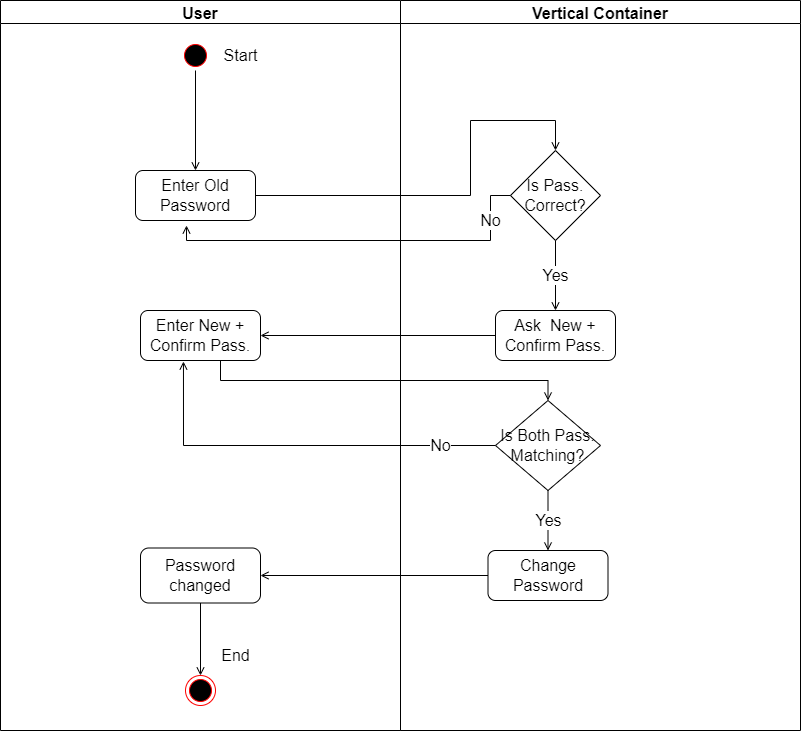

The diagram above was exported from draw.io. Its source (the exported page's mxGraphModel, read from the mxfile embedded in the PNG):
<mxGraphModel dx="868" dy="482" grid="1" gridSize="10" guides="1" tooltips="1" connect="1" arrows="1" fold="1" page="1" pageScale="1" pageWidth="850" pageHeight="1100" math="0" shadow="0">
  <root>
    <mxCell id="0" />
    <mxCell id="1" parent="0" />
    <mxCell id="kVako9Tu-BdLn0GrIzRt-1" value="User" style="swimlane;fontSize=16;" parent="1" vertex="1">
      <mxGeometry x="40" y="40" width="400" height="730" as="geometry" />
    </mxCell>
    <mxCell id="kVako9Tu-BdLn0GrIzRt-3" value="" style="ellipse;html=1;shape=startState;fillColor=#000000;strokeColor=#ff0000;fontSize=16;" parent="kVako9Tu-BdLn0GrIzRt-1" vertex="1">
      <mxGeometry x="180" y="40" width="30" height="30" as="geometry" />
    </mxCell>
    <mxCell id="kVako9Tu-BdLn0GrIzRt-5" value="Start" style="text;html=1;align=center;verticalAlign=middle;resizable=0;points=[];autosize=1;strokeColor=none;fillColor=none;fontSize=16;" parent="kVako9Tu-BdLn0GrIzRt-1" vertex="1">
      <mxGeometry x="210" y="40" width="60" height="30" as="geometry" />
    </mxCell>
    <mxCell id="kVako9Tu-BdLn0GrIzRt-7" value="Enter Old Password" style="rounded=1;whiteSpace=wrap;html=1;fontSize=16;" parent="kVako9Tu-BdLn0GrIzRt-1" vertex="1">
      <mxGeometry x="135" y="170" width="120" height="50" as="geometry" />
    </mxCell>
    <mxCell id="kVako9Tu-BdLn0GrIzRt-6" style="edgeStyle=orthogonalEdgeStyle;rounded=0;orthogonalLoop=1;jettySize=auto;html=1;fontSize=16;endArrow=open;endFill=0;entryX=0.5;entryY=0;entryDx=0;entryDy=0;" parent="kVako9Tu-BdLn0GrIzRt-1" source="kVako9Tu-BdLn0GrIzRt-3" target="kVako9Tu-BdLn0GrIzRt-7" edge="1">
      <mxGeometry relative="1" as="geometry">
        <mxPoint x="195" y="140" as="targetPoint" />
      </mxGeometry>
    </mxCell>
    <mxCell id="kVako9Tu-BdLn0GrIzRt-20" value="Enter New + Confirm Pass." style="rounded=1;whiteSpace=wrap;html=1;fontSize=16;" parent="kVako9Tu-BdLn0GrIzRt-1" vertex="1">
      <mxGeometry x="140" y="310" width="120" height="50" as="geometry" />
    </mxCell>
    <mxCell id="UGgo4eTvEUSbKm49dkBO-3" value="Password changed" style="rounded=1;whiteSpace=wrap;html=1;fontSize=16;" parent="kVako9Tu-BdLn0GrIzRt-1" vertex="1">
      <mxGeometry x="140" y="547.5" width="120" height="55" as="geometry" />
    </mxCell>
    <mxCell id="UGgo4eTvEUSbKm49dkBO-7" value="End" style="text;html=1;align=center;verticalAlign=middle;resizable=0;points=[];autosize=1;strokeColor=none;fillColor=none;fontSize=16;" parent="kVako9Tu-BdLn0GrIzRt-1" vertex="1">
      <mxGeometry x="210" y="640" width="50" height="30" as="geometry" />
    </mxCell>
    <mxCell id="kVako9Tu-BdLn0GrIzRt-2" value="Vertical Container" style="swimlane;fontSize=16;" parent="1" vertex="1">
      <mxGeometry x="440" y="40" width="400" height="730" as="geometry" />
    </mxCell>
    <mxCell id="kVako9Tu-BdLn0GrIzRt-10" value="Is Pass.&lt;br&gt;Correct?" style="rhombus;whiteSpace=wrap;html=1;fontSize=16;" parent="kVako9Tu-BdLn0GrIzRt-2" vertex="1">
      <mxGeometry x="110" y="150" width="90" height="90" as="geometry" />
    </mxCell>
    <mxCell id="kVako9Tu-BdLn0GrIzRt-18" value="Ask&amp;nbsp; New + Confirm Pass." style="rounded=1;whiteSpace=wrap;html=1;fontSize=16;" parent="kVako9Tu-BdLn0GrIzRt-2" vertex="1">
      <mxGeometry x="95" y="310" width="120" height="50" as="geometry" />
    </mxCell>
    <mxCell id="kVako9Tu-BdLn0GrIzRt-22" value="Is Both Pass. Matching?" style="rhombus;whiteSpace=wrap;html=1;fontSize=16;" parent="kVako9Tu-BdLn0GrIzRt-2" vertex="1">
      <mxGeometry x="95" y="400" width="105" height="90" as="geometry" />
    </mxCell>
    <mxCell id="kVako9Tu-BdLn0GrIzRt-25" value="Change Password" style="rounded=1;whiteSpace=wrap;html=1;fontSize=16;" parent="kVako9Tu-BdLn0GrIzRt-2" vertex="1">
      <mxGeometry x="87.5" y="550" width="120" height="50" as="geometry" />
    </mxCell>
    <mxCell id="kVako9Tu-BdLn0GrIzRt-8" style="edgeStyle=orthogonalEdgeStyle;rounded=0;orthogonalLoop=1;jettySize=auto;html=1;fontSize=16;endArrow=open;endFill=0;entryX=0.5;entryY=0;entryDx=0;entryDy=0;" parent="1" source="kVako9Tu-BdLn0GrIzRt-7" target="kVako9Tu-BdLn0GrIzRt-10" edge="1">
      <mxGeometry relative="1" as="geometry">
        <mxPoint x="550" y="235" as="targetPoint" />
        <Array as="points">
          <mxPoint x="510" y="235" />
          <mxPoint x="510" y="160" />
          <mxPoint x="595" y="160" />
        </Array>
      </mxGeometry>
    </mxCell>
    <mxCell id="kVako9Tu-BdLn0GrIzRt-17" value="Yes" style="edgeStyle=orthogonalEdgeStyle;rounded=0;orthogonalLoop=1;jettySize=auto;html=1;fontSize=16;endArrow=open;endFill=0;" parent="1" source="kVako9Tu-BdLn0GrIzRt-10" edge="1">
      <mxGeometry relative="1" as="geometry">
        <mxPoint x="595" y="350" as="targetPoint" />
      </mxGeometry>
    </mxCell>
    <mxCell id="kVako9Tu-BdLn0GrIzRt-19" style="edgeStyle=orthogonalEdgeStyle;rounded=0;orthogonalLoop=1;jettySize=auto;html=1;fontSize=16;endArrow=open;endFill=0;" parent="1" source="kVako9Tu-BdLn0GrIzRt-18" edge="1">
      <mxGeometry relative="1" as="geometry">
        <mxPoint x="300" y="375" as="targetPoint" />
      </mxGeometry>
    </mxCell>
    <mxCell id="kVako9Tu-BdLn0GrIzRt-21" style="edgeStyle=orthogonalEdgeStyle;rounded=0;orthogonalLoop=1;jettySize=auto;html=1;fontSize=16;endArrow=open;endFill=0;entryX=0.5;entryY=0;entryDx=0;entryDy=0;" parent="1" source="kVako9Tu-BdLn0GrIzRt-20" target="kVako9Tu-BdLn0GrIzRt-22" edge="1">
      <mxGeometry relative="1" as="geometry">
        <mxPoint x="530" y="480" as="targetPoint" />
        <Array as="points">
          <mxPoint x="260" y="420" />
          <mxPoint x="588" y="420" />
        </Array>
      </mxGeometry>
    </mxCell>
    <mxCell id="kVako9Tu-BdLn0GrIzRt-24" value="Yes" style="edgeStyle=orthogonalEdgeStyle;rounded=0;orthogonalLoop=1;jettySize=auto;html=1;fontSize=16;endArrow=open;endFill=0;" parent="1" source="kVako9Tu-BdLn0GrIzRt-22" edge="1">
      <mxGeometry relative="1" as="geometry">
        <mxPoint x="587.5" y="589.9999999999999" as="targetPoint" />
      </mxGeometry>
    </mxCell>
    <mxCell id="kVako9Tu-BdLn0GrIzRt-26" style="edgeStyle=orthogonalEdgeStyle;rounded=0;orthogonalLoop=1;jettySize=auto;html=1;fontSize=16;endArrow=open;endFill=0;" parent="1" source="kVako9Tu-BdLn0GrIzRt-25" target="UGgo4eTvEUSbKm49dkBO-3" edge="1">
      <mxGeometry relative="1" as="geometry">
        <mxPoint x="350" y="615" as="targetPoint" />
      </mxGeometry>
    </mxCell>
    <mxCell id="UGgo4eTvEUSbKm49dkBO-1" value="No" style="edgeStyle=orthogonalEdgeStyle;rounded=0;orthogonalLoop=1;jettySize=auto;html=1;entryX=0.358;entryY=1.02;entryDx=0;entryDy=0;entryPerimeter=0;fontSize=16;endArrow=open;endFill=0;" parent="1" source="kVako9Tu-BdLn0GrIzRt-22" target="kVako9Tu-BdLn0GrIzRt-20" edge="1">
      <mxGeometry x="-0.7222" relative="1" as="geometry">
        <mxPoint as="offset" />
      </mxGeometry>
    </mxCell>
    <mxCell id="UGgo4eTvEUSbKm49dkBO-2" value="No" style="edgeStyle=orthogonalEdgeStyle;rounded=0;orthogonalLoop=1;jettySize=auto;html=1;entryX=0.425;entryY=1.1;entryDx=0;entryDy=0;entryPerimeter=0;fontSize=16;endArrow=open;endFill=0;" parent="1" source="kVako9Tu-BdLn0GrIzRt-10" target="kVako9Tu-BdLn0GrIzRt-7" edge="1">
      <mxGeometry x="-0.7656" relative="1" as="geometry">
        <Array as="points">
          <mxPoint x="530" y="235" />
          <mxPoint x="530" y="280" />
          <mxPoint x="226" y="280" />
        </Array>
        <mxPoint as="offset" />
      </mxGeometry>
    </mxCell>
    <mxCell id="UGgo4eTvEUSbKm49dkBO-4" style="edgeStyle=orthogonalEdgeStyle;rounded=0;orthogonalLoop=1;jettySize=auto;html=1;fontSize=16;endArrow=open;endFill=0;" parent="1" source="UGgo4eTvEUSbKm49dkBO-3" target="UGgo4eTvEUSbKm49dkBO-5" edge="1">
      <mxGeometry relative="1" as="geometry">
        <mxPoint x="240" y="730" as="targetPoint" />
      </mxGeometry>
    </mxCell>
    <mxCell id="UGgo4eTvEUSbKm49dkBO-5" value="" style="ellipse;html=1;shape=endState;fillColor=#000000;strokeColor=#ff0000;fontSize=16;" parent="1" vertex="1">
      <mxGeometry x="225" y="715" width="30" height="30" as="geometry" />
    </mxCell>
  </root>
</mxGraphModel>